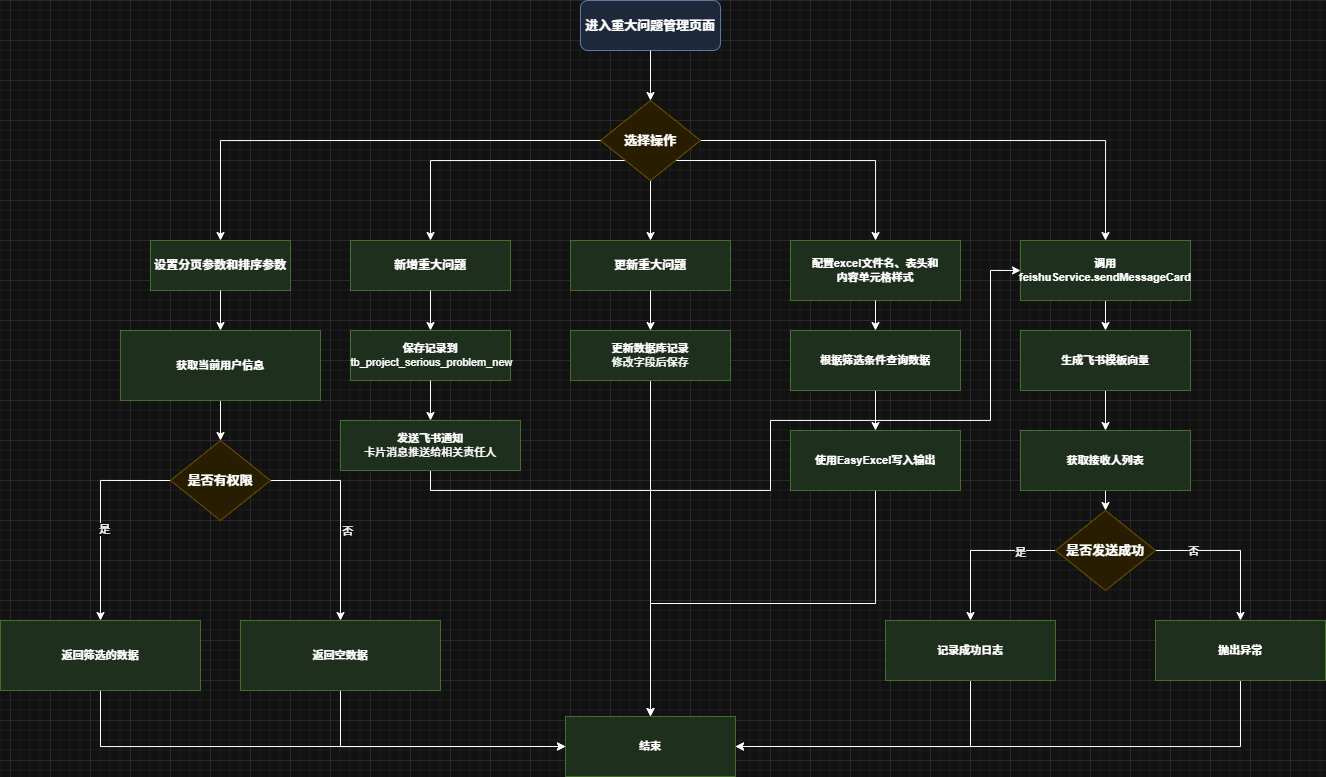

The diagram above was exported from draw.io. Its source (the exported page's mxGraphModel, read from the mxfile embedded in the PNG):
<mxGraphModel dx="2240" dy="899" grid="1" gridSize="10" guides="1" tooltips="1" connect="1" arrows="1" fold="1" page="1" pageScale="1" pageWidth="827" pageHeight="1169" math="0" shadow="0">
  <root>
    <mxCell id="0" />
    <mxCell id="1" parent="0" />
    <mxCell id="start" parent="1" style="rounded=1;whiteSpace=wrap;html=1;fillColor=#dae8fc;strokeColor=#6c8ebf;fontSize=13;" value="&lt;b&gt;进入重大问题管理页面&lt;/b&gt;" vertex="1">
      <mxGeometry height="50" width="140" x="530" y="40" as="geometry" />
    </mxCell>
    <mxCell id="oukxJ9Na1I6hwuD2bYMp-1" edge="1" parent="1" source="choose" style="edgeStyle=orthogonalEdgeStyle;rounded=0;orthogonalLoop=1;jettySize=auto;html=1;exitX=1;exitY=0.5;exitDx=0;exitDy=0;entryX=0.5;entryY=0;entryDx=0;entryDy=0;" target="oukxJ9Na1I6hwuD2bYMp-26">
      <mxGeometry relative="1" as="geometry">
        <mxPoint x="1055" y="280" as="targetPoint" />
      </mxGeometry>
    </mxCell>
    <mxCell id="oukxJ9Na1I6hwuD2bYMp-2" edge="1" parent="1" source="choose" style="edgeStyle=orthogonalEdgeStyle;rounded=0;orthogonalLoop=1;jettySize=auto;html=1;exitX=0.5;exitY=1;exitDx=0;exitDy=0;" target="edit">
      <mxGeometry relative="1" as="geometry" />
    </mxCell>
    <mxCell id="oukxJ9Na1I6hwuD2bYMp-3" edge="1" parent="1" source="choose" style="edgeStyle=orthogonalEdgeStyle;rounded=0;orthogonalLoop=1;jettySize=auto;html=1;exitX=0;exitY=1;exitDx=0;exitDy=0;entryX=0.5;entryY=0;entryDx=0;entryDy=0;" target="add">
      <mxGeometry relative="1" as="geometry" />
    </mxCell>
    <mxCell id="oukxJ9Na1I6hwuD2bYMp-4" edge="1" parent="1" source="choose" style="edgeStyle=orthogonalEdgeStyle;rounded=0;orthogonalLoop=1;jettySize=auto;html=1;exitX=1;exitY=1;exitDx=0;exitDy=0;" target="exportOp">
      <mxGeometry relative="1" as="geometry" />
    </mxCell>
    <mxCell id="choose" parent="1" style="rhombus;whiteSpace=wrap;html=1;fillColor=#fff2cc;strokeColor=#d6b656;fontSize=13;" value="&lt;b&gt;选择操作&lt;/b&gt;" vertex="1">
      <mxGeometry height="80" width="100" x="550" y="140" as="geometry" />
    </mxCell>
    <mxCell id="e1" edge="1" parent="1" source="start" style="edgeStyle=orthogonalEdgeStyle;rounded=0;orthogonalLoop=1;jettySize=auto;html=1;exitX=0.5;exitY=1;entryX=0.5;entryY=0;exitDx=0;exitDy=0;entryDx=0;entryDy=0;" target="choose">
      <mxGeometry relative="1" as="geometry" />
    </mxCell>
    <mxCell id="query" parent="1" style="rounded=0;whiteSpace=wrap;html=1;fillColor=#d5e8d4;strokeColor=#82b366;fontSize=12;" value="&lt;b&gt;设置分页参数和排序参数&lt;/b&gt;" vertex="1">
      <mxGeometry height="50" width="140" x="100" y="280" as="geometry" />
    </mxCell>
    <mxCell id="e2" edge="1" parent="1" source="choose" style="edgeStyle=orthogonalEdgeStyle;rounded=0;orthogonalLoop=1;jettySize=auto;html=1;exitX=0;exitY=0.5;entryX=0.5;entryY=0;entryDx=0;entryDy=0;" target="query">
      <mxGeometry relative="1" as="geometry" />
    </mxCell>
    <mxCell id="oukxJ9Na1I6hwuD2bYMp-6" edge="1" parent="1" source="queryDetail" style="edgeStyle=orthogonalEdgeStyle;rounded=0;orthogonalLoop=1;jettySize=auto;html=1;exitX=0.5;exitY=1;exitDx=0;exitDy=0;entryX=0.5;entryY=0;entryDx=0;entryDy=0;" target="oukxJ9Na1I6hwuD2bYMp-5">
      <mxGeometry relative="1" as="geometry" />
    </mxCell>
    <mxCell id="queryDetail" parent="1" style="rounded=0;whiteSpace=wrap;html=1;fillColor=#d5e8d4;strokeColor=#82b366;fontSize=11;" value="&lt;b&gt;获取当前用户信息&lt;/b&gt;" vertex="1">
      <mxGeometry height="70" width="200" x="70" y="370" as="geometry" />
    </mxCell>
    <mxCell id="e3" edge="1" parent="1" source="query" style="edgeStyle=orthogonalEdgeStyle;rounded=0;orthogonalLoop=1;jettySize=auto;html=1;exitX=0.5;exitY=1;entryX=0.5;entryY=0;" target="queryDetail">
      <mxGeometry relative="1" as="geometry" />
    </mxCell>
    <mxCell id="add" parent="1" style="rounded=0;whiteSpace=wrap;html=1;fillColor=#d5e8d4;strokeColor=#82b366;fontSize=12;" value="&lt;b&gt;新增重大问题&lt;/b&gt;" vertex="1">
      <mxGeometry height="50" width="160" x="300" y="280" as="geometry" />
    </mxCell>
    <mxCell id="addSave" parent="1" style="rounded=0;whiteSpace=wrap;html=1;fillColor=#d5e8d4;strokeColor=#82b366;fontSize=11;" value="&lt;b&gt;保存记录到&lt;/b&gt;&lt;div&gt;&amp;nbsp;tb_project_serious_problem_new&lt;/div&gt;" vertex="1">
      <mxGeometry height="50" width="160" x="300" y="370" as="geometry" />
    </mxCell>
    <mxCell id="e5" edge="1" parent="1" source="add" style="edgeStyle=orthogonalEdgeStyle;rounded=0;orthogonalLoop=1;jettySize=auto;html=1;exitX=0.5;exitY=1;entryX=0.5;entryY=0;" target="addSave">
      <mxGeometry relative="1" as="geometry" />
    </mxCell>
    <mxCell id="oukxJ9Na1I6hwuD2bYMp-24" edge="1" parent="1" source="addNotify" style="edgeStyle=orthogonalEdgeStyle;rounded=0;orthogonalLoop=1;jettySize=auto;html=1;exitX=0.5;exitY=1;exitDx=0;exitDy=0;entryX=0;entryY=0.5;entryDx=0;entryDy=0;" target="oukxJ9Na1I6hwuD2bYMp-26">
      <mxGeometry relative="1" as="geometry">
        <Array as="points">
          <mxPoint x="380" y="530" />
          <mxPoint x="720" y="530" />
          <mxPoint x="720" y="460" />
          <mxPoint x="940" y="460" />
          <mxPoint x="940" y="310" />
        </Array>
        <mxPoint x="970" y="310.0000000000002" as="targetPoint" />
      </mxGeometry>
    </mxCell>
    <mxCell id="addNotify" parent="1" style="rounded=0;whiteSpace=wrap;html=1;fillColor=#d5e8d4;strokeColor=#82b366;fontSize=11;" value="&lt;b&gt;发送飞书通知&lt;/b&gt;&lt;br&gt;卡片消息推送给相关责任人" vertex="1">
      <mxGeometry height="50" width="180" x="290" y="460" as="geometry" />
    </mxCell>
    <mxCell id="e6" edge="1" parent="1" source="addSave" style="edgeStyle=orthogonalEdgeStyle;rounded=0;orthogonalLoop=1;jettySize=auto;html=1;exitX=0.5;exitY=1;entryX=0.5;entryY=0;" target="addNotify">
      <mxGeometry relative="1" as="geometry" />
    </mxCell>
    <mxCell id="edit" parent="1" style="rounded=0;whiteSpace=wrap;html=1;fillColor=#d5e8d4;strokeColor=#82b366;fontSize=12;" value="&lt;b&gt;更新重大问题&lt;/b&gt;" vertex="1">
      <mxGeometry height="50" width="160" x="520" y="280" as="geometry" />
    </mxCell>
    <mxCell id="oukxJ9Na1I6hwuD2bYMp-49" edge="1" parent="1" source="editSave" style="edgeStyle=orthogonalEdgeStyle;rounded=0;orthogonalLoop=1;jettySize=auto;html=1;exitX=0.5;exitY=1;exitDx=0;exitDy=0;entryX=0.5;entryY=0;entryDx=0;entryDy=0;" target="oukxJ9Na1I6hwuD2bYMp-41">
      <mxGeometry relative="1" as="geometry" />
    </mxCell>
    <mxCell id="editSave" parent="1" style="rounded=0;whiteSpace=wrap;html=1;fillColor=#d5e8d4;strokeColor=#82b366;fontSize=11;" value="&lt;b&gt;更新数据库记录&lt;/b&gt;&lt;br&gt;修改字段后保存" vertex="1">
      <mxGeometry height="50" width="160" x="520" y="370" as="geometry" />
    </mxCell>
    <mxCell id="e8" edge="1" parent="1" source="edit" style="edgeStyle=orthogonalEdgeStyle;rounded=0;orthogonalLoop=1;jettySize=auto;html=1;exitX=0.5;exitY=1;entryX=0.5;entryY=0;" target="editSave">
      <mxGeometry relative="1" as="geometry" />
    </mxCell>
    <mxCell id="exportOp" parent="1" style="rounded=0;whiteSpace=wrap;html=1;fillColor=#d5e8d4;strokeColor=#82b366;fontSize=11;" value="&lt;b&gt;配置excel文件名、表头和&lt;/b&gt;&lt;div&gt;&lt;b&gt;内容单元格样式&lt;/b&gt;&lt;/div&gt;" vertex="1">
      <mxGeometry height="60" width="170" x="740" y="280" as="geometry" />
    </mxCell>
    <mxCell id="oukxJ9Na1I6hwuD2bYMp-45" edge="1" parent="1" source="exportAll" style="edgeStyle=orthogonalEdgeStyle;rounded=0;orthogonalLoop=1;jettySize=auto;html=1;exitX=0.5;exitY=1;exitDx=0;exitDy=0;entryX=0.5;entryY=0;entryDx=0;entryDy=0;" target="oukxJ9Na1I6hwuD2bYMp-44">
      <mxGeometry relative="1" as="geometry" />
    </mxCell>
    <mxCell id="exportAll" parent="1" style="rounded=0;whiteSpace=wrap;html=1;fillColor=#d5e8d4;strokeColor=#82b366;fontSize=11;" value="&lt;b&gt;根据筛选条件查询数据&lt;/b&gt;" vertex="1">
      <mxGeometry height="60" width="170" x="740" y="370" as="geometry" />
    </mxCell>
    <mxCell id="e10" edge="1" parent="1" source="exportOp" style="edgeStyle=orthogonalEdgeStyle;rounded=0;orthogonalLoop=1;jettySize=auto;html=1;exitX=0.5;exitY=1;entryX=0.5;entryY=0;" target="exportAll">
      <mxGeometry relative="1" as="geometry" />
    </mxCell>
    <mxCell id="oukxJ9Na1I6hwuD2bYMp-10" edge="1" parent="1" source="oukxJ9Na1I6hwuD2bYMp-5" style="edgeStyle=orthogonalEdgeStyle;rounded=0;orthogonalLoop=1;jettySize=auto;html=1;exitX=0;exitY=0.5;exitDx=0;exitDy=0;entryX=0.5;entryY=0;entryDx=0;entryDy=0;" target="oukxJ9Na1I6hwuD2bYMp-9">
      <mxGeometry relative="1" as="geometry" />
    </mxCell>
    <mxCell id="oukxJ9Na1I6hwuD2bYMp-20" connectable="0" parent="oukxJ9Na1I6hwuD2bYMp-10" style="edgeLabel;html=1;align=center;verticalAlign=middle;resizable=0;points=[];" value="是" vertex="1">
      <mxGeometry relative="1" x="0.1283" y="3" as="geometry">
        <mxPoint as="offset" />
      </mxGeometry>
    </mxCell>
    <mxCell id="oukxJ9Na1I6hwuD2bYMp-11" edge="1" parent="1" source="oukxJ9Na1I6hwuD2bYMp-5" style="edgeStyle=orthogonalEdgeStyle;rounded=0;orthogonalLoop=1;jettySize=auto;html=1;exitX=1;exitY=0.5;exitDx=0;exitDy=0;entryX=0.5;entryY=0;entryDx=0;entryDy=0;" target="oukxJ9Na1I6hwuD2bYMp-8">
      <mxGeometry relative="1" as="geometry" />
    </mxCell>
    <mxCell id="oukxJ9Na1I6hwuD2bYMp-21" connectable="0" parent="oukxJ9Na1I6hwuD2bYMp-11" style="edgeLabel;html=1;align=center;verticalAlign=middle;resizable=0;points=[];" value="否" vertex="1">
      <mxGeometry relative="1" x="0.1395" y="6" as="geometry">
        <mxPoint as="offset" />
      </mxGeometry>
    </mxCell>
    <mxCell id="oukxJ9Na1I6hwuD2bYMp-5" parent="1" style="rhombus;whiteSpace=wrap;html=1;fillColor=#fff2cc;strokeColor=#d6b656;fontSize=13;" value="&lt;b&gt;是否有权限&lt;/b&gt;" vertex="1">
      <mxGeometry height="80" width="100" x="120" y="480" as="geometry" />
    </mxCell>
    <mxCell id="oukxJ9Na1I6hwuD2bYMp-51" edge="1" parent="1" source="oukxJ9Na1I6hwuD2bYMp-8" style="edgeStyle=orthogonalEdgeStyle;rounded=0;orthogonalLoop=1;jettySize=auto;html=1;exitX=0.5;exitY=1;exitDx=0;exitDy=0;entryX=0;entryY=0.5;entryDx=0;entryDy=0;" target="oukxJ9Na1I6hwuD2bYMp-41">
      <mxGeometry relative="1" as="geometry" />
    </mxCell>
    <mxCell id="oukxJ9Na1I6hwuD2bYMp-8" parent="1" style="rounded=0;whiteSpace=wrap;html=1;fillColor=#d5e8d4;strokeColor=#82b366;fontSize=11;" value="&lt;b&gt;返回空数据&lt;/b&gt;" vertex="1">
      <mxGeometry height="70" width="200" x="190" y="660" as="geometry" />
    </mxCell>
    <mxCell id="oukxJ9Na1I6hwuD2bYMp-50" edge="1" parent="1" source="oukxJ9Na1I6hwuD2bYMp-9" style="edgeStyle=orthogonalEdgeStyle;rounded=0;orthogonalLoop=1;jettySize=auto;html=1;exitX=0.5;exitY=1;exitDx=0;exitDy=0;entryX=0;entryY=0.5;entryDx=0;entryDy=0;" target="oukxJ9Na1I6hwuD2bYMp-41">
      <mxGeometry relative="1" as="geometry" />
    </mxCell>
    <mxCell id="oukxJ9Na1I6hwuD2bYMp-9" parent="1" style="rounded=0;whiteSpace=wrap;html=1;fillColor=#d5e8d4;strokeColor=#82b366;fontSize=11;" value="&lt;b&gt;返回筛选的数据&lt;/b&gt;" vertex="1">
      <mxGeometry height="70" width="200" x="-50" y="660" as="geometry" />
    </mxCell>
    <mxCell id="oukxJ9Na1I6hwuD2bYMp-29" edge="1" parent="1" source="oukxJ9Na1I6hwuD2bYMp-26" style="edgeStyle=orthogonalEdgeStyle;rounded=0;orthogonalLoop=1;jettySize=auto;html=1;exitX=0.5;exitY=1;exitDx=0;exitDy=0;entryX=0.5;entryY=0;entryDx=0;entryDy=0;" target="oukxJ9Na1I6hwuD2bYMp-28">
      <mxGeometry relative="1" as="geometry" />
    </mxCell>
    <mxCell id="oukxJ9Na1I6hwuD2bYMp-26" parent="1" style="rounded=0;whiteSpace=wrap;html=1;fillColor=#d5e8d4;strokeColor=#82b366;fontSize=11;" value="&lt;b&gt;调用feishuService.sendMessageCard&lt;/b&gt;" vertex="1">
      <mxGeometry height="60" width="170" x="970" y="280" as="geometry" />
    </mxCell>
    <mxCell id="oukxJ9Na1I6hwuD2bYMp-31" edge="1" parent="1" source="oukxJ9Na1I6hwuD2bYMp-28" style="edgeStyle=orthogonalEdgeStyle;rounded=0;orthogonalLoop=1;jettySize=auto;html=1;exitX=0.5;exitY=1;exitDx=0;exitDy=0;entryX=0.5;entryY=0;entryDx=0;entryDy=0;" target="oukxJ9Na1I6hwuD2bYMp-30">
      <mxGeometry relative="1" as="geometry" />
    </mxCell>
    <mxCell id="oukxJ9Na1I6hwuD2bYMp-28" parent="1" style="rounded=0;whiteSpace=wrap;html=1;fillColor=#d5e8d4;strokeColor=#82b366;fontSize=11;" value="&lt;b&gt;生成飞书模板向量&lt;/b&gt;" vertex="1">
      <mxGeometry height="60" width="170" x="970" y="370" as="geometry" />
    </mxCell>
    <mxCell id="oukxJ9Na1I6hwuD2bYMp-33" edge="1" parent="1" source="oukxJ9Na1I6hwuD2bYMp-30" style="edgeStyle=orthogonalEdgeStyle;rounded=0;orthogonalLoop=1;jettySize=auto;html=1;exitX=0.5;exitY=1;exitDx=0;exitDy=0;entryX=0.5;entryY=0;entryDx=0;entryDy=0;" target="oukxJ9Na1I6hwuD2bYMp-32">
      <mxGeometry relative="1" as="geometry" />
    </mxCell>
    <mxCell id="oukxJ9Na1I6hwuD2bYMp-30" parent="1" style="rounded=0;whiteSpace=wrap;html=1;fillColor=#d5e8d4;strokeColor=#82b366;fontSize=11;" value="&lt;b&gt;获取接收人列表&lt;/b&gt;" vertex="1">
      <mxGeometry height="60" width="170" x="970" y="470" as="geometry" />
    </mxCell>
    <mxCell id="oukxJ9Na1I6hwuD2bYMp-37" edge="1" parent="1" source="oukxJ9Na1I6hwuD2bYMp-32" style="edgeStyle=orthogonalEdgeStyle;rounded=0;orthogonalLoop=1;jettySize=auto;html=1;exitX=0;exitY=0.5;exitDx=0;exitDy=0;entryX=0.5;entryY=0;entryDx=0;entryDy=0;" target="oukxJ9Na1I6hwuD2bYMp-34">
      <mxGeometry relative="1" as="geometry" />
    </mxCell>
    <mxCell id="oukxJ9Na1I6hwuD2bYMp-38" connectable="0" parent="oukxJ9Na1I6hwuD2bYMp-37" style="edgeLabel;html=1;align=center;verticalAlign=middle;resizable=0;points=[];" value="是" vertex="1">
      <mxGeometry relative="1" x="-0.546" y="1" as="geometry">
        <mxPoint as="offset" />
      </mxGeometry>
    </mxCell>
    <mxCell id="oukxJ9Na1I6hwuD2bYMp-39" edge="1" parent="1" source="oukxJ9Na1I6hwuD2bYMp-32" style="edgeStyle=orthogonalEdgeStyle;rounded=0;orthogonalLoop=1;jettySize=auto;html=1;exitX=1;exitY=0.5;exitDx=0;exitDy=0;entryX=0.5;entryY=0;entryDx=0;entryDy=0;" target="oukxJ9Na1I6hwuD2bYMp-35">
      <mxGeometry relative="1" as="geometry" />
    </mxCell>
    <mxCell id="oukxJ9Na1I6hwuD2bYMp-40" connectable="0" parent="oukxJ9Na1I6hwuD2bYMp-39" style="edgeLabel;html=1;align=center;verticalAlign=middle;resizable=0;points=[];" value="否" vertex="1">
      <mxGeometry relative="1" x="-0.5131" as="geometry">
        <mxPoint as="offset" />
      </mxGeometry>
    </mxCell>
    <mxCell id="oukxJ9Na1I6hwuD2bYMp-32" parent="1" style="rhombus;whiteSpace=wrap;html=1;fillColor=#fff2cc;strokeColor=#d6b656;fontSize=13;" value="&lt;b&gt;是否发送成功&lt;/b&gt;" vertex="1">
      <mxGeometry height="80" width="100" x="1005" y="550" as="geometry" />
    </mxCell>
    <mxCell id="oukxJ9Na1I6hwuD2bYMp-46" edge="1" parent="1" source="oukxJ9Na1I6hwuD2bYMp-34" style="edgeStyle=orthogonalEdgeStyle;rounded=0;orthogonalLoop=1;jettySize=auto;html=1;exitX=0.5;exitY=1;exitDx=0;exitDy=0;entryX=1;entryY=0.5;entryDx=0;entryDy=0;" target="oukxJ9Na1I6hwuD2bYMp-41">
      <mxGeometry relative="1" as="geometry" />
    </mxCell>
    <mxCell id="oukxJ9Na1I6hwuD2bYMp-34" parent="1" style="rounded=0;whiteSpace=wrap;html=1;fillColor=#d5e8d4;strokeColor=#82b366;fontSize=11;" value="&lt;b&gt;记录成功日志&lt;/b&gt;" vertex="1">
      <mxGeometry height="60" width="170" x="835" y="660" as="geometry" />
    </mxCell>
    <mxCell id="oukxJ9Na1I6hwuD2bYMp-47" edge="1" parent="1" source="oukxJ9Na1I6hwuD2bYMp-35" style="edgeStyle=orthogonalEdgeStyle;rounded=0;orthogonalLoop=1;jettySize=auto;html=1;exitX=0.5;exitY=1;exitDx=0;exitDy=0;entryX=1;entryY=0.5;entryDx=0;entryDy=0;" target="oukxJ9Na1I6hwuD2bYMp-41">
      <mxGeometry relative="1" as="geometry" />
    </mxCell>
    <mxCell id="oukxJ9Na1I6hwuD2bYMp-35" parent="1" style="rounded=0;whiteSpace=wrap;html=1;fillColor=#d5e8d4;strokeColor=#82b366;fontSize=11;" value="&lt;b&gt;抛出异常&lt;/b&gt;" vertex="1">
      <mxGeometry height="60" width="170" x="1105" y="660" as="geometry" />
    </mxCell>
    <mxCell id="oukxJ9Na1I6hwuD2bYMp-41" parent="1" style="rounded=0;whiteSpace=wrap;html=1;fillColor=#d5e8d4;strokeColor=#82b366;fontSize=11;" value="&lt;b&gt;结束&lt;/b&gt;" vertex="1">
      <mxGeometry height="60" width="170" x="515" y="756" as="geometry" />
    </mxCell>
    <mxCell id="oukxJ9Na1I6hwuD2bYMp-48" edge="1" parent="1" source="oukxJ9Na1I6hwuD2bYMp-44" style="edgeStyle=orthogonalEdgeStyle;rounded=0;orthogonalLoop=1;jettySize=auto;html=1;exitX=0.5;exitY=1;exitDx=0;exitDy=0;entryX=0.5;entryY=0;entryDx=0;entryDy=0;" target="oukxJ9Na1I6hwuD2bYMp-41">
      <mxGeometry relative="1" as="geometry" />
    </mxCell>
    <mxCell id="oukxJ9Na1I6hwuD2bYMp-44" parent="1" style="rounded=0;whiteSpace=wrap;html=1;fillColor=#d5e8d4;strokeColor=#82b366;fontSize=11;" value="&lt;b&gt;使用EasyExcel写入输出&lt;/b&gt;" vertex="1">
      <mxGeometry height="60" width="170" x="740" y="470" as="geometry" />
    </mxCell>
  </root>
</mxGraphModel>